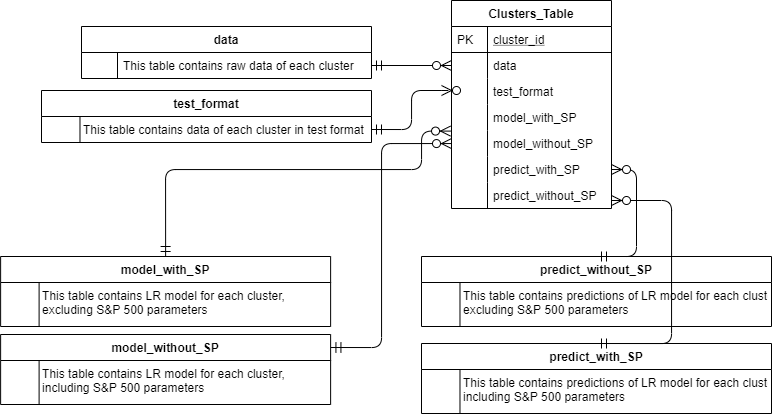

The diagram above was exported from draw.io. Its source (the exported page's mxGraphModel, read from the mxfile embedded in the PNG):
<mxGraphModel dx="1221" dy="596" grid="1" gridSize="10" guides="1" tooltips="1" connect="1" arrows="1" fold="1" page="1" pageScale="1" pageWidth="827" pageHeight="1169" math="0" shadow="0">
  <root>
    <mxCell id="WIyWlLk6GJQsqaUBKTNV-0" />
    <mxCell id="WIyWlLk6GJQsqaUBKTNV-1" parent="WIyWlLk6GJQsqaUBKTNV-0" />
    <mxCell id="zkfFHV4jXpPFQw0GAbJ--51" value="data" style="swimlane;fontStyle=1;childLayout=stackLayout;horizontal=1;startSize=26;horizontalStack=0;resizeParent=1;resizeLast=0;collapsible=1;marginBottom=0;rounded=0;shadow=0;strokeWidth=1;" parent="WIyWlLk6GJQsqaUBKTNV-1" vertex="1">
      <mxGeometry x="100" y="116" width="290" height="52" as="geometry">
        <mxRectangle x="20" y="80" width="160" height="26" as="alternateBounds" />
      </mxGeometry>
    </mxCell>
    <mxCell id="zkfFHV4jXpPFQw0GAbJ--54" value="This table contains raw data of each cluster" style="shape=partialRectangle;top=0;left=0;right=0;bottom=0;align=left;verticalAlign=top;fillColor=none;spacingLeft=40;spacingRight=4;overflow=hidden;rotatable=0;points=[[0,0.5],[1,0.5]];portConstraint=eastwest;dropTarget=0;rounded=0;shadow=0;strokeWidth=1;" parent="zkfFHV4jXpPFQw0GAbJ--51" vertex="1">
      <mxGeometry y="26" width="290" height="26" as="geometry" />
    </mxCell>
    <mxCell id="zkfFHV4jXpPFQw0GAbJ--55" value="" style="shape=partialRectangle;top=0;left=0;bottom=0;fillColor=none;align=left;verticalAlign=top;spacingLeft=4;spacingRight=4;overflow=hidden;rotatable=0;points=[];portConstraint=eastwest;part=1;" parent="zkfFHV4jXpPFQw0GAbJ--54" vertex="1" connectable="0">
      <mxGeometry width="36" height="26" as="geometry" />
    </mxCell>
    <mxCell id="zkfFHV4jXpPFQw0GAbJ--56" value="Clusters_Table" style="swimlane;fontStyle=1;childLayout=stackLayout;horizontal=1;startSize=26;horizontalStack=0;resizeParent=1;resizeLast=0;collapsible=1;marginBottom=0;rounded=0;shadow=0;strokeWidth=1;" parent="WIyWlLk6GJQsqaUBKTNV-1" vertex="1">
      <mxGeometry x="470" y="90" width="160" height="208" as="geometry">
        <mxRectangle x="260" y="80" width="160" height="26" as="alternateBounds" />
      </mxGeometry>
    </mxCell>
    <mxCell id="zkfFHV4jXpPFQw0GAbJ--57" value="cluster_id" style="shape=partialRectangle;top=0;left=0;right=0;bottom=1;align=left;verticalAlign=top;fillColor=none;spacingLeft=40;spacingRight=4;overflow=hidden;rotatable=0;points=[[0,0.5],[1,0.5]];portConstraint=eastwest;dropTarget=0;rounded=0;shadow=0;strokeWidth=1;fontStyle=4" parent="zkfFHV4jXpPFQw0GAbJ--56" vertex="1">
      <mxGeometry y="26" width="160" height="26" as="geometry" />
    </mxCell>
    <mxCell id="zkfFHV4jXpPFQw0GAbJ--58" value="PK" style="shape=partialRectangle;top=0;left=0;bottom=0;fillColor=none;align=left;verticalAlign=top;spacingLeft=4;spacingRight=4;overflow=hidden;rotatable=0;points=[];portConstraint=eastwest;part=1;" parent="zkfFHV4jXpPFQw0GAbJ--57" vertex="1" connectable="0">
      <mxGeometry width="36" height="26" as="geometry" />
    </mxCell>
    <mxCell id="zkfFHV4jXpPFQw0GAbJ--59" value="data" style="shape=partialRectangle;top=0;left=0;right=0;bottom=0;align=left;verticalAlign=top;fillColor=none;spacingLeft=40;spacingRight=4;overflow=hidden;rotatable=0;points=[[0,0.5],[1,0.5]];portConstraint=eastwest;dropTarget=0;rounded=0;shadow=0;strokeWidth=1;" parent="zkfFHV4jXpPFQw0GAbJ--56" vertex="1">
      <mxGeometry y="52" width="160" height="26" as="geometry" />
    </mxCell>
    <mxCell id="zkfFHV4jXpPFQw0GAbJ--60" value="" style="shape=partialRectangle;top=0;left=0;bottom=0;fillColor=none;align=left;verticalAlign=top;spacingLeft=4;spacingRight=4;overflow=hidden;rotatable=0;points=[];portConstraint=eastwest;part=1;" parent="zkfFHV4jXpPFQw0GAbJ--59" vertex="1" connectable="0">
      <mxGeometry width="36" height="26" as="geometry" />
    </mxCell>
    <mxCell id="zkfFHV4jXpPFQw0GAbJ--61" value="test_format" style="shape=partialRectangle;top=0;left=0;right=0;bottom=0;align=left;verticalAlign=top;fillColor=none;spacingLeft=40;spacingRight=4;overflow=hidden;rotatable=0;points=[[0,0.5],[1,0.5]];portConstraint=eastwest;dropTarget=0;rounded=0;shadow=0;strokeWidth=1;" parent="zkfFHV4jXpPFQw0GAbJ--56" vertex="1">
      <mxGeometry y="78" width="160" height="26" as="geometry" />
    </mxCell>
    <mxCell id="zkfFHV4jXpPFQw0GAbJ--62" value="" style="shape=partialRectangle;top=0;left=0;bottom=0;fillColor=none;align=left;verticalAlign=top;spacingLeft=4;spacingRight=4;overflow=hidden;rotatable=0;points=[];portConstraint=eastwest;part=1;" parent="zkfFHV4jXpPFQw0GAbJ--61" vertex="1" connectable="0">
      <mxGeometry width="36" height="26" as="geometry" />
    </mxCell>
    <mxCell id="c-0Rl0E0jA8Ue0eQrm4P-2" value="model_with_SP" style="shape=partialRectangle;top=0;left=0;right=0;bottom=0;align=left;verticalAlign=top;fillColor=none;spacingLeft=40;spacingRight=4;overflow=hidden;rotatable=0;points=[[0,0.5],[1,0.5]];portConstraint=eastwest;dropTarget=0;rounded=0;shadow=0;strokeWidth=1;" vertex="1" parent="zkfFHV4jXpPFQw0GAbJ--56">
      <mxGeometry y="104" width="160" height="26" as="geometry" />
    </mxCell>
    <mxCell id="c-0Rl0E0jA8Ue0eQrm4P-3" value="" style="shape=partialRectangle;top=0;left=0;bottom=0;fillColor=none;align=left;verticalAlign=top;spacingLeft=4;spacingRight=4;overflow=hidden;rotatable=0;points=[];portConstraint=eastwest;part=1;" vertex="1" connectable="0" parent="c-0Rl0E0jA8Ue0eQrm4P-2">
      <mxGeometry width="36" height="26" as="geometry" />
    </mxCell>
    <mxCell id="c-0Rl0E0jA8Ue0eQrm4P-4" value="model_without_SP" style="shape=partialRectangle;top=0;left=0;right=0;bottom=0;align=left;verticalAlign=top;fillColor=none;spacingLeft=40;spacingRight=4;overflow=hidden;rotatable=0;points=[[0,0.5],[1,0.5]];portConstraint=eastwest;dropTarget=0;rounded=0;shadow=0;strokeWidth=1;" vertex="1" parent="zkfFHV4jXpPFQw0GAbJ--56">
      <mxGeometry y="130" width="160" height="26" as="geometry" />
    </mxCell>
    <mxCell id="c-0Rl0E0jA8Ue0eQrm4P-5" value="" style="shape=partialRectangle;top=0;left=0;bottom=0;fillColor=none;align=left;verticalAlign=top;spacingLeft=4;spacingRight=4;overflow=hidden;rotatable=0;points=[];portConstraint=eastwest;part=1;" vertex="1" connectable="0" parent="c-0Rl0E0jA8Ue0eQrm4P-4">
      <mxGeometry width="36" height="26" as="geometry" />
    </mxCell>
    <mxCell id="c-0Rl0E0jA8Ue0eQrm4P-6" value="predict_with_SP" style="shape=partialRectangle;top=0;left=0;right=0;bottom=0;align=left;verticalAlign=top;fillColor=none;spacingLeft=40;spacingRight=4;overflow=hidden;rotatable=0;points=[[0,0.5],[1,0.5]];portConstraint=eastwest;dropTarget=0;rounded=0;shadow=0;strokeWidth=1;" vertex="1" parent="zkfFHV4jXpPFQw0GAbJ--56">
      <mxGeometry y="156" width="160" height="26" as="geometry" />
    </mxCell>
    <mxCell id="c-0Rl0E0jA8Ue0eQrm4P-7" value="" style="shape=partialRectangle;top=0;left=0;bottom=0;fillColor=none;align=left;verticalAlign=top;spacingLeft=4;spacingRight=4;overflow=hidden;rotatable=0;points=[];portConstraint=eastwest;part=1;" vertex="1" connectable="0" parent="c-0Rl0E0jA8Ue0eQrm4P-6">
      <mxGeometry width="36" height="26" as="geometry" />
    </mxCell>
    <mxCell id="c-0Rl0E0jA8Ue0eQrm4P-8" value="predict_without_SP" style="shape=partialRectangle;top=0;left=0;right=0;bottom=0;align=left;verticalAlign=top;fillColor=none;spacingLeft=40;spacingRight=4;overflow=hidden;rotatable=0;points=[[0,0.5],[1,0.5]];portConstraint=eastwest;dropTarget=0;rounded=0;shadow=0;strokeWidth=1;" vertex="1" parent="zkfFHV4jXpPFQw0GAbJ--56">
      <mxGeometry y="182" width="160" height="26" as="geometry" />
    </mxCell>
    <mxCell id="c-0Rl0E0jA8Ue0eQrm4P-9" value="" style="shape=partialRectangle;top=0;left=0;bottom=0;fillColor=none;align=left;verticalAlign=top;spacingLeft=4;spacingRight=4;overflow=hidden;rotatable=0;points=[];portConstraint=eastwest;part=1;" vertex="1" connectable="0" parent="c-0Rl0E0jA8Ue0eQrm4P-8">
      <mxGeometry width="36" height="26" as="geometry" />
    </mxCell>
    <mxCell id="zkfFHV4jXpPFQw0GAbJ--63" value="" style="edgeStyle=orthogonalEdgeStyle;endArrow=ERzeroToMany;startArrow=ERmandOne;shadow=0;strokeWidth=1;endSize=8;startSize=8;" parent="WIyWlLk6GJQsqaUBKTNV-1" edge="1">
      <mxGeometry width="100" height="100" relative="1" as="geometry">
        <mxPoint x="390" y="155" as="sourcePoint" />
        <mxPoint x="470" y="155" as="targetPoint" />
      </mxGeometry>
    </mxCell>
    <mxCell id="c-0Rl0E0jA8Ue0eQrm4P-11" value="test_format" style="swimlane;fontStyle=1;childLayout=stackLayout;horizontal=1;startSize=26;horizontalStack=0;resizeParent=1;resizeLast=0;collapsible=1;marginBottom=0;rounded=0;shadow=0;strokeWidth=1;" vertex="1" parent="WIyWlLk6GJQsqaUBKTNV-1">
      <mxGeometry x="60" y="180" width="330" height="52" as="geometry">
        <mxRectangle x="20" y="80" width="160" height="26" as="alternateBounds" />
      </mxGeometry>
    </mxCell>
    <mxCell id="c-0Rl0E0jA8Ue0eQrm4P-12" value="This table contains data of each cluster in test format" style="shape=partialRectangle;top=0;left=0;right=0;bottom=0;align=left;verticalAlign=top;fillColor=none;spacingLeft=40;spacingRight=4;overflow=hidden;rotatable=0;points=[[0,0.5],[1,0.5]];portConstraint=eastwest;dropTarget=0;rounded=0;shadow=0;strokeWidth=1;" vertex="1" parent="c-0Rl0E0jA8Ue0eQrm4P-11">
      <mxGeometry y="26" width="330" height="26" as="geometry" />
    </mxCell>
    <mxCell id="c-0Rl0E0jA8Ue0eQrm4P-13" value="" style="shape=partialRectangle;top=0;left=0;bottom=0;fillColor=none;align=left;verticalAlign=top;spacingLeft=4;spacingRight=4;overflow=hidden;rotatable=0;points=[];portConstraint=eastwest;part=1;" vertex="1" connectable="0" parent="c-0Rl0E0jA8Ue0eQrm4P-12">
      <mxGeometry width="38.48275862068965" height="26" as="geometry" />
    </mxCell>
    <mxCell id="c-0Rl0E0jA8Ue0eQrm4P-14" value="" style="edgeStyle=orthogonalEdgeStyle;endArrow=ERzeroToMany;startArrow=ERmandOne;shadow=0;strokeWidth=1;endSize=8;startSize=8;" edge="1" parent="WIyWlLk6GJQsqaUBKTNV-1">
      <mxGeometry width="100" height="100" relative="1" as="geometry">
        <mxPoint x="390" y="219" as="sourcePoint" />
        <mxPoint x="460" y="180" as="targetPoint" />
        <Array as="points">
          <mxPoint x="430" y="219" />
          <mxPoint x="430" y="180" />
          <mxPoint x="470" y="180" />
        </Array>
      </mxGeometry>
    </mxCell>
    <mxCell id="c-0Rl0E0jA8Ue0eQrm4P-15" value="model_with_SP" style="swimlane;fontStyle=1;childLayout=stackLayout;horizontal=1;startSize=26;horizontalStack=0;resizeParent=1;resizeLast=0;collapsible=1;marginBottom=0;rounded=0;shadow=0;strokeWidth=1;" vertex="1" parent="WIyWlLk6GJQsqaUBKTNV-1">
      <mxGeometry x="19.119999999999997" y="346" width="330" height="70" as="geometry">
        <mxRectangle x="20" y="80" width="160" height="26" as="alternateBounds" />
      </mxGeometry>
    </mxCell>
    <mxCell id="c-0Rl0E0jA8Ue0eQrm4P-16" value="This table contains LR model for each cluster, &#10;excluding S&amp;P 500 parameters" style="shape=partialRectangle;top=0;left=0;right=0;bottom=0;align=left;verticalAlign=top;fillColor=none;spacingLeft=40;spacingRight=4;overflow=hidden;rotatable=0;points=[[0,0.5],[1,0.5]];portConstraint=eastwest;dropTarget=0;rounded=0;shadow=0;strokeWidth=1;" vertex="1" parent="c-0Rl0E0jA8Ue0eQrm4P-15">
      <mxGeometry y="26" width="330" height="44" as="geometry" />
    </mxCell>
    <mxCell id="c-0Rl0E0jA8Ue0eQrm4P-17" value="" style="shape=partialRectangle;top=0;left=0;bottom=0;fillColor=none;align=left;verticalAlign=top;spacingLeft=4;spacingRight=4;overflow=hidden;rotatable=0;points=[];portConstraint=eastwest;part=1;" vertex="1" connectable="0" parent="c-0Rl0E0jA8Ue0eQrm4P-16">
      <mxGeometry width="38.48275862068965" height="44" as="geometry" />
    </mxCell>
    <mxCell id="c-0Rl0E0jA8Ue0eQrm4P-19" value="" style="edgeStyle=orthogonalEdgeStyle;endArrow=ERzeroToMany;startArrow=ERmandOne;shadow=0;strokeWidth=1;endSize=8;startSize=8;" edge="1" parent="WIyWlLk6GJQsqaUBKTNV-1" target="c-0Rl0E0jA8Ue0eQrm4P-4">
      <mxGeometry width="100" height="100" relative="1" as="geometry">
        <mxPoint x="349.42999999999995" y="437" as="sourcePoint" />
        <mxPoint x="430.88" y="350.3940000000001" as="targetPoint" />
        <Array as="points">
          <mxPoint x="400" y="437" />
          <mxPoint x="400" y="233" />
        </Array>
      </mxGeometry>
    </mxCell>
    <mxCell id="c-0Rl0E0jA8Ue0eQrm4P-20" value="model_without_SP" style="swimlane;fontStyle=1;childLayout=stackLayout;horizontal=1;startSize=26;horizontalStack=0;resizeParent=1;resizeLast=0;collapsible=1;marginBottom=0;rounded=0;shadow=0;strokeWidth=1;" vertex="1" parent="WIyWlLk6GJQsqaUBKTNV-1">
      <mxGeometry x="19.119999999999997" y="424" width="330" height="70" as="geometry">
        <mxRectangle x="20" y="80" width="160" height="26" as="alternateBounds" />
      </mxGeometry>
    </mxCell>
    <mxCell id="c-0Rl0E0jA8Ue0eQrm4P-21" value="This table contains LR model for each cluster, &#10;including S&amp;P 500 parameters" style="shape=partialRectangle;top=0;left=0;right=0;bottom=0;align=left;verticalAlign=top;fillColor=none;spacingLeft=40;spacingRight=4;overflow=hidden;rotatable=0;points=[[0,0.5],[1,0.5]];portConstraint=eastwest;dropTarget=0;rounded=0;shadow=0;strokeWidth=1;" vertex="1" parent="c-0Rl0E0jA8Ue0eQrm4P-20">
      <mxGeometry y="26" width="330" height="44" as="geometry" />
    </mxCell>
    <mxCell id="c-0Rl0E0jA8Ue0eQrm4P-22" value="" style="shape=partialRectangle;top=0;left=0;bottom=0;fillColor=none;align=left;verticalAlign=top;spacingLeft=4;spacingRight=4;overflow=hidden;rotatable=0;points=[];portConstraint=eastwest;part=1;" vertex="1" connectable="0" parent="c-0Rl0E0jA8Ue0eQrm4P-21">
      <mxGeometry width="38.48275862068965" height="44" as="geometry" />
    </mxCell>
    <mxCell id="c-0Rl0E0jA8Ue0eQrm4P-18" value="" style="edgeStyle=orthogonalEdgeStyle;endArrow=ERzeroToMany;startArrow=ERmandOne;shadow=0;strokeWidth=1;endSize=8;startSize=8;entryX=-0.006;entryY=0.023;entryDx=0;entryDy=0;entryPerimeter=0;exitX=0.5;exitY=0;exitDx=0;exitDy=0;" edge="1" parent="WIyWlLk6GJQsqaUBKTNV-1" source="c-0Rl0E0jA8Ue0eQrm4P-15" target="c-0Rl0E0jA8Ue0eQrm4P-4">
      <mxGeometry width="100" height="100" relative="1" as="geometry">
        <mxPoint x="389.99999999999994" y="259" as="sourcePoint" />
        <mxPoint x="459.68" y="220.03" as="targetPoint" />
        <Array as="points">
          <mxPoint x="184" y="259" />
          <mxPoint x="440" y="259" />
          <mxPoint x="440" y="221" />
        </Array>
      </mxGeometry>
    </mxCell>
    <mxCell id="c-0Rl0E0jA8Ue0eQrm4P-30" value="predict_without_SP" style="swimlane;fontStyle=1;childLayout=stackLayout;horizontal=1;startSize=26;horizontalStack=0;resizeParent=1;resizeLast=0;collapsible=1;marginBottom=0;rounded=0;shadow=0;strokeWidth=1;" vertex="1" parent="WIyWlLk6GJQsqaUBKTNV-1">
      <mxGeometry x="440" y="346" width="350" height="70" as="geometry">
        <mxRectangle x="20" y="80" width="160" height="26" as="alternateBounds" />
      </mxGeometry>
    </mxCell>
    <mxCell id="c-0Rl0E0jA8Ue0eQrm4P-31" value="This table contains predictions of LR model for each cluster, &#10;excluding S&amp;P 500 parameters" style="shape=partialRectangle;top=0;left=0;right=0;bottom=0;align=left;verticalAlign=top;fillColor=none;spacingLeft=40;spacingRight=4;overflow=hidden;rotatable=0;points=[[0,0.5],[1,0.5]];portConstraint=eastwest;dropTarget=0;rounded=0;shadow=0;strokeWidth=1;" vertex="1" parent="c-0Rl0E0jA8Ue0eQrm4P-30">
      <mxGeometry y="26" width="350" height="44" as="geometry" />
    </mxCell>
    <mxCell id="c-0Rl0E0jA8Ue0eQrm4P-32" value="" style="shape=partialRectangle;top=0;left=0;bottom=0;fillColor=none;align=left;verticalAlign=top;spacingLeft=4;spacingRight=4;overflow=hidden;rotatable=0;points=[];portConstraint=eastwest;part=1;" vertex="1" connectable="0" parent="c-0Rl0E0jA8Ue0eQrm4P-31">
      <mxGeometry width="38.48275862068965" height="44" as="geometry" />
    </mxCell>
    <mxCell id="c-0Rl0E0jA8Ue0eQrm4P-33" value="" style="edgeStyle=orthogonalEdgeStyle;endArrow=ERzeroToMany;startArrow=ERmandOne;shadow=0;strokeWidth=1;endSize=8;startSize=8;exitX=0.5;exitY=0;exitDx=0;exitDy=0;" edge="1" parent="WIyWlLk6GJQsqaUBKTNV-1" source="c-0Rl0E0jA8Ue0eQrm4P-30">
      <mxGeometry width="100" height="100" relative="1" as="geometry">
        <mxPoint x="860.8799999999999" y="298.41" as="sourcePoint" />
        <mxPoint x="630" y="259" as="targetPoint" />
        <Array as="points">
          <mxPoint x="655" y="259" />
        </Array>
      </mxGeometry>
    </mxCell>
    <mxCell id="c-0Rl0E0jA8Ue0eQrm4P-34" value="predict_with_SP" style="swimlane;fontStyle=1;childLayout=stackLayout;horizontal=1;startSize=26;horizontalStack=0;resizeParent=1;resizeLast=0;collapsible=1;marginBottom=0;rounded=0;shadow=0;strokeWidth=1;" vertex="1" parent="WIyWlLk6GJQsqaUBKTNV-1">
      <mxGeometry x="440" y="433" width="350" height="70" as="geometry">
        <mxRectangle x="20" y="80" width="160" height="26" as="alternateBounds" />
      </mxGeometry>
    </mxCell>
    <mxCell id="c-0Rl0E0jA8Ue0eQrm4P-35" value="This table contains predictions of LR model for each cluster, &#10;including S&amp;P 500 parameters" style="shape=partialRectangle;top=0;left=0;right=0;bottom=0;align=left;verticalAlign=top;fillColor=none;spacingLeft=40;spacingRight=4;overflow=hidden;rotatable=0;points=[[0,0.5],[1,0.5]];portConstraint=eastwest;dropTarget=0;rounded=0;shadow=0;strokeWidth=1;" vertex="1" parent="c-0Rl0E0jA8Ue0eQrm4P-34">
      <mxGeometry y="26" width="350" height="44" as="geometry" />
    </mxCell>
    <mxCell id="c-0Rl0E0jA8Ue0eQrm4P-36" value="" style="shape=partialRectangle;top=0;left=0;bottom=0;fillColor=none;align=left;verticalAlign=top;spacingLeft=4;spacingRight=4;overflow=hidden;rotatable=0;points=[];portConstraint=eastwest;part=1;" vertex="1" connectable="0" parent="c-0Rl0E0jA8Ue0eQrm4P-35">
      <mxGeometry width="38.48275862068965" height="44" as="geometry" />
    </mxCell>
    <mxCell id="c-0Rl0E0jA8Ue0eQrm4P-37" value="" style="edgeStyle=orthogonalEdgeStyle;endArrow=ERzeroToMany;startArrow=ERmandOne;shadow=0;strokeWidth=1;endSize=8;startSize=8;exitX=0.5;exitY=0;exitDx=0;exitDy=0;" edge="1" parent="WIyWlLk6GJQsqaUBKTNV-1" source="c-0Rl0E0jA8Ue0eQrm4P-34">
      <mxGeometry width="100" height="100" relative="1" as="geometry">
        <mxPoint x="860.8799999999999" y="385.41" as="sourcePoint" />
        <mxPoint x="630" y="290" as="targetPoint" />
        <Array as="points">
          <mxPoint x="690" y="433" />
          <mxPoint x="690" y="290" />
        </Array>
      </mxGeometry>
    </mxCell>
  </root>
</mxGraphModel>